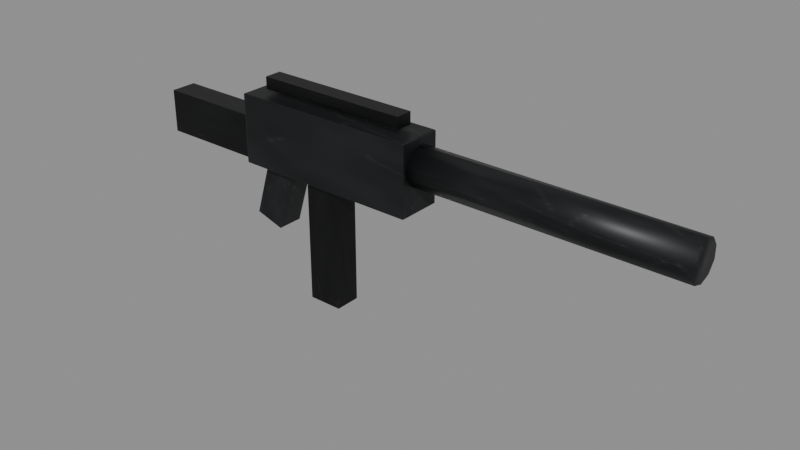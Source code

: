 # Source: gun_vg_smg.blend  (saved by Blender 4.3.34; exported with 4.5.12 LTS)
import bpy
from mathutils import Matrix  # noqa: F401  (used for matrix-valued properties, if any)

bpy.ops.wm.read_factory_settings(use_empty=True)
scene = bpy.context.scene
scene.name = 'Scene'

# ---- images (referenced by path relative to the original .blend; pixels are not part of the script)
import os
ASSET_DIR = os.environ.get("B2B_ASSET_DIR", "")  # directory of the original .blend (textures are referenced by path, not embedded)
HERE = os.path.dirname(os.path.abspath(__file__))  # packed textures are extracted next to this script under _unpacked/

def load_image(name, relpath, width, height, colorspace="sRGB"):
    """Load a texture the original file referenced (path relative to the .blend, or extracted next to this script)."""
    p = next((c for c in (os.path.join(HERE, relpath), os.path.join(ASSET_DIR, relpath)) if relpath and os.path.exists(c)), "")
    if p:
        img = bpy.data.images.load(p, check_existing=True)
        img.name = name
    else:  # same state as the original file: an image datablock whose file is absent (Cycles renders it pink)
        img = bpy.data.images.new(name, width, height)
        img.source = "FILE"
        img.filepath = "//" + (relpath or name)
    img.colorspace_settings.name = colorspace
    return img
img_gundark_tex = load_image('GunDark_tex', '_unpacked/GunDark_tex.a46a4b42.png', 128, 128, 'sRGB')
img_gun_tex = load_image('Gun_tex', '_unpacked/Gun_tex.f728142e.png', 128, 128, 'sRGB')

# ---- materials (node trees are filled in below, after node groups)
mat_gundark = bpy.data.materials.new('GunDark')
mat_gun = bpy.data.materials.new('Gun')

# ---- material node trees
mat_gundark.use_nodes = True; mat_gundark.node_tree.nodes.clear()
_N = mat_gundark.node_tree.nodes; _L = mat_gundark.node_tree.links
n0 = _N.new('ShaderNodeBsdfPrincipled'); n0.name = 'Principled BSDF'; n0.location = (10, 300)
n0.inputs[1].default_value = 0.6
n0.inputs[2].default_value = 0.4
n1 = _N.new('ShaderNodeOutputMaterial'); n1.name = 'Material Output'; n1.location = (300, 300)
n2 = _N.new('ShaderNodeTexImage'); n2.name = 'Image Texture'; n2.location = (0, 0)
n2.image = img_gundark_tex
_L.new(n0.outputs[0], n1.inputs[0])
_L.new(n2.outputs[0], n0.inputs[0])
n1.is_active_output = True
mat_gun.use_nodes = True; mat_gun.node_tree.nodes.clear()
_N = mat_gun.node_tree.nodes; _L = mat_gun.node_tree.links
n0 = _N.new('ShaderNodeBsdfPrincipled'); n0.name = 'Principled BSDF'; n0.location = (10, 300)
n0.inputs[1].default_value = 0.5
n0.inputs[2].default_value = 0.45
n1 = _N.new('ShaderNodeOutputMaterial'); n1.name = 'Material Output'; n1.location = (300, 300)
n2 = _N.new('ShaderNodeTexImage'); n2.name = 'Image Texture'; n2.location = (0, 0)
n2.image = img_gun_tex
_L.new(n0.outputs[0], n1.inputs[0])
_L.new(n2.outputs[0], n0.inputs[0])
n1.is_active_output = True

# ---- meshes
me_gun_vg_smg = bpy.data.meshes.new('gun_vg_smg')
me_gun_vg_smg.from_pydata([(0.01, -0.015, -0.03), (0.01, -0.015, 0.02), (0.01, 0.015, -0.03), (0.01, 0.015, 0.02), (0.15, -0.015, -0.03), (0.15, -0.015, 0.02), (0.15, 0.015, -0.03), (0.15, 0.015, 0.02), (0.1418, -0.0246, -0.03), (0.1418, -0.025, -0.02936), (0.14, -0.0246, -0.02936), (0.1418, -0.025, 0.04936), (0.1418, -0.0246, 0.05), (0.14, -0.0246, 0.04936), (0.1418, 0.0246, -0.03), (0.14, 0.0246, -0.02936), (0.1418, 0.025, -0.02936), (0.1418, 0.0246, 0.05), (0.1418, 0.025, 0.04936), (0.14, 0.0246, 0.04936), (0.3582, -0.0246, -0.03), (0.36, -0.0246, -0.02936), (0.3582, -0.025, -0.02936), (0.3582, -0.0246, 0.05), (0.3582, -0.025, 0.04936), (0.36, -0.0246, 0.04936), (0.3582, 0.0246, -0.03), (0.3582, 0.025, -0.02936), (0.36, 0.0246, -0.02936), (0.3582, 0.0246, 0.05), (0.36, 0.0246, 0.04936), (0.3582, 0.025, 0.04936), (0.22, -0.015, -0.175), (0.22, -0.015, -0.025), (0.22, 0.015, -0.175), (0.22, 0.015, -0.025), (0.26, -0.015, -0.175), (0.26, -0.015, -0.025), (0.26, 0.015, -0.175), (0.26, 0.015, -0.025), (0.1415, -0.015, -0.09304), (0.1651, -0.015, -0.01661), (0.1415, 0.015, -0.09304), (0.1651, 0.015, -0.01661), (0.1749, -0.015, -0.1034), (0.1985, -0.015, -0.02696), (0.1749, 0.015, -0.1034), (0.1985, 0.015, -0.02696), (0.36, -4.885e-18, 0.042), (0.66, -4.885e-18, 0.042), (0.36, 0.01293, 0.0378), (0.66, 0.01293, 0.0378), (0.36, 0.02092, 0.0268), (0.66, 0.02092, 0.0268), (0.36, 0.02092, 0.0132), (0.66, 0.02092, 0.0132), (0.36, 0.01293, 0.002202), (0.66, 0.01293, 0.002202), (0.36, 4.885e-18, -0.002), (0.66, 4.885e-18, -0.002), (0.36, -0.01293, 0.002202), (0.66, -0.01293, 0.002202), (0.36, -0.02092, 0.0132), (0.66, -0.02092, 0.0132), (0.36, -0.02092, 0.0268), (0.66, -0.02092, 0.0268), (0.36, -0.01293, 0.0378), (0.66, -0.01293, 0.0378), (0.16, -0.01, 0.055), (0.16, -0.01, 0.069), (0.16, 0.01, 0.055), (0.16, 0.01, 0.069), (0.34, -0.01, 0.055), (0.34, -0.01, 0.069), (0.34, 0.01, 0.055), (0.34, 0.01, 0.069)], [], [(0, 1, 3, 2), (2, 3, 7, 6), (6, 7, 5, 4), (4, 5, 1, 0), (2, 6, 4, 0), (7, 3, 1, 5), (22, 24, 11, 9), (28, 30, 25, 21), (29, 17, 12, 23), (10, 13, 19, 15), (16, 18, 31, 27), (8, 9, 10), (11, 12, 13), (14, 15, 16), (17, 18, 19), (20, 21, 22), (23, 24, 25), (26, 27, 28), (29, 30, 31), (14, 8, 10, 15), (9, 11, 13, 10), (12, 17, 19, 13), (18, 16, 15, 19), (26, 14, 16, 27), (17, 29, 31, 18), (30, 28, 27, 31), (20, 26, 28, 21), (29, 23, 25, 30), (24, 22, 21, 25), (8, 20, 22, 9), (23, 12, 11, 24), (14, 26, 20, 8), (32, 33, 35, 34), (34, 35, 39, 38), (38, 39, 37, 36), (36, 37, 33, 32), (34, 38, 36, 32), (39, 35, 33, 37), (40, 41, 43, 42), (42, 43, 47, 46), (46, 47, 45, 44), (44, 45, 41, 40), (42, 46, 44, 40), (47, 43, 41, 45), (48, 49, 51, 50), (50, 51, 53, 52), (52, 53, 55, 54), (54, 55, 57, 56), (56, 57, 59, 58), (58, 59, 61, 60), (60, 61, 63, 62), (62, 63, 65, 64), (51, 49, 67, 65, 63, 61, 59, 57, 55, 53), (64, 65, 67, 66), (66, 67, 49, 48), (48, 50, 52, 54, 56, 58, 60, 62, 64, 66), (68, 69, 71, 70), (70, 71, 75, 74), (74, 75, 73, 72), (72, 73, 69, 68), (70, 74, 72, 68), (75, 71, 69, 73)])
me_gun_vg_smg.polygons.foreach_set('use_smooth', [0, 0, 0, 0, 0, 0, 0, 0, 0, 0, 0, 0, 0, 0, 0, 0, 0, 0, 0, 0, 0, 0, 0, 0, 0, 0, 0, 0, 0, 0, 0, 0, 0, 0, 0, 0, 0, 0, 0, 0, 0, 0, 0, 0, 1, 1, 1, 1, 1, 1, 1, 1, 1, 1, 1, 1, 0, 0, 0, 0, 0, 0])
me_gun_vg_smg.polygons.foreach_set('material_index', [0, 0, 0, 0, 0, 0, 1, 1, 1, 1, 1, 1, 1, 1, 1, 1, 1, 1, 1, 1, 1, 1, 1, 1, 1, 1, 1, 1, 1, 1, 1, 1, 0, 0, 0, 0, 0, 0, 1, 1, 1, 1, 1, 1, 1, 1, 1, 1, 1, 1, 1, 1, 1, 1, 1, 1, 0, 0, 0, 0, 0, 0])
_uv = me_gun_vg_smg.uv_layers.new(name='UVMap')
_uv.uv.foreach_set('vector', [0.375, 0.0, 0.625, 0.0, 0.625, 0.25, 0.375, 0.25, 0.375, 0.25, 0.625, 0.25, 0.625, 0.5, 0.375, 0.5, 0.375, 0.5, 0.625, 0.5, 0.625, 0.75, 0.375, 0.75, 0.375, 0.75, 0.625, 0.75, 0.625, 1.0, 0.375, 1.0, 0.125, 0.5, 0.375, 0.5, 0.375, 0.75, 0.125, 0.75, 0.625, 0.5, 0.875, 0.5, 0.875, 0.75, 0.625, 0.75, 0.377, 0.752, 0.623, 0.752, 0.623, 0.998, 0.377, 0.998, 0.377, 0.502, 0.623, 0.502, 0.623, 0.748, 0.377, 0.748, 0.627, 0.502, 0.873, 0.502, 0.873, 0.748, 0.627, 0.748, 0.377, 0.002, 0.623, 0.002, 0.623, 0.248, 0.377, 0.248, 0.377, 0.252, 0.623, 0.252, 0.623, 0.498, 0.377, 0.498, 0.127, 0.748, 0.127, 0.75, 0.125, 0.748, 0.623, 0.998, 0.625, 0.998, 0.623, 1.0, 0.127, 0.502, 0.125, 0.502, 0.127, 0.5, 0.625, 0.252, 0.623, 0.252, 0.623, 0.25, 0.373, 0.748, 0.375, 0.748, 0.373, 0.75, 0.625, 0.752, 0.623, 0.752, 0.623, 0.75, 0.373, 0.502, 0.373, 0.5, 0.375, 0.502, 0.625, 0.502, 0.623, 0.502, 0.623, 0.5, 0.127, 0.502, 0.127, 0.748, 0.125, 0.748, 0.125, 0.502, 0.377, 0.0, 0.623, 0.0, 0.623, 0.002, 0.377, 0.002, 0.625, 0.002, 0.625, 0.248, 0.623, 0.248, 0.623, 0.002, 0.623, 0.252, 0.377, 0.252, 0.377, 0.248, 0.623, 0.248, 0.373, 0.502, 0.127, 0.502, 0.127, 0.5, 0.373, 0.5, 0.625, 0.252, 0.625, 0.498, 0.623, 0.498, 0.623, 0.252, 0.623, 0.502, 0.377, 0.502, 0.377, 0.498, 0.623, 0.498, 0.373, 0.748, 0.373, 0.502, 0.377, 0.502, 0.377, 0.748, 0.627, 0.502, 0.627, 0.748, 0.623, 0.748, 0.623, 0.502, 0.623, 0.752, 0.377, 0.752, 0.377, 0.748, 0.623, 0.748, 0.127, 0.748, 0.373, 0.748, 0.373, 0.75, 0.127, 0.75, 0.625, 0.752, 0.625, 0.998, 0.623, 0.998, 0.623, 0.752, 0.127, 0.502, 0.373, 0.502, 0.373, 0.748, 0.127, 0.748, 0.375, 0.0, 0.625, 0.0, 0.625, 0.25, 0.375, 0.25, 0.375, 0.25, 0.625, 0.25, 0.625, 0.5, 0.375, 0.5, 0.375, 0.5, 0.625, 0.5, 0.625, 0.75, 0.375, 0.75, 0.375, 0.75, 0.625, 0.75, 0.625, 1.0, 0.375, 1.0, 0.125, 0.5, 0.375, 0.5, 0.375, 0.75, 0.125, 0.75, 0.625, 0.5, 0.875, 0.5, 0.875, 0.75, 0.625, 0.75, 0.375, 0.0, 0.625, 0.0, 0.625, 0.25, 0.375, 0.25, 0.375, 0.25, 0.625, 0.25, 0.625, 0.5, 0.375, 0.5, 0.375, 0.5, 0.625, 0.5, 0.625, 0.75, 0.375, 0.75, 0.375, 0.75, 0.625, 0.75, 0.625, 1.0, 0.375, 1.0, 0.125, 0.5, 0.375, 0.5, 0.375, 0.75, 0.125, 0.75, 0.625, 0.5, 0.875, 0.5, 0.875, 0.75, 0.625, 0.75, 1.0, 0.5, 1.0, 1.0, 0.9, 1.0, 0.9, 0.5, 0.9, 0.5, 0.9, 1.0, 0.8, 1.0, 0.8, 0.5, 0.8, 0.5, 0.8, 1.0, 0.7, 1.0, 0.7, 0.5, 0.7, 0.5, 0.7, 1.0, 0.6, 1.0, 0.6, 0.5, 0.6, 0.5, 0.6, 1.0, 0.5, 1.0, 0.5, 0.5, 0.5, 0.5, 0.5, 1.0, 0.4, 1.0, 0.4, 0.5, 0.4, 0.5, 0.4, 1.0, 0.3, 1.0, 0.3, 0.5, 0.3, 0.5, 0.3, 1.0, 0.2, 1.0, 0.2, 0.5, 0.3911, 0.4442, 0.25, 0.49, 0.1089, 0.4442, 0.02175, 0.3242, 0.02175, 0.1758, 0.1089, 0.05584, 0.25, 0.01, 0.3911, 0.05584, 0.4783, 0.1758, 0.4783, 0.3242, 0.2, 0.5, 0.2, 1.0, 0.1, 1.0, 0.1, 0.5, 0.1, 0.5, 0.1, 1.0, -7.451e-08, 1.0, -7.451e-08, 0.5, 0.75, 0.49, 0.8911, 0.4442, 0.9783, 0.3242, 0.9783, 0.1758, 0.8911, 0.05584, 0.75, 0.01, 0.6089, 0.05584, 0.5217, 0.1758, 0.5217, 0.3242, 0.6089, 0.4442, 0.375, 0.0, 0.625, 0.0, 0.625, 0.25, 0.375, 0.25, 0.375, 0.25, 0.625, 0.25, 0.625, 0.5, 0.375, 0.5, 0.375, 0.5, 0.625, 0.5, 0.625, 0.75, 0.375, 0.75, 0.375, 0.75, 0.625, 0.75, 0.625, 1.0, 0.375, 1.0, 0.125, 0.5, 0.375, 0.5, 0.375, 0.75, 0.125, 0.75, 0.625, 0.5, 0.875, 0.5, 0.875, 0.75, 0.625, 0.75])
me_gun_vg_smg.materials.append(mat_gundark)
me_gun_vg_smg.materials.append(mat_gun)
me_gun_vg_smg.update()

# ---- objects
ob_gun_vg_smg = bpy.data.objects.new('gun_vg_smg', me_gun_vg_smg)

# ---- transforms, parenting, visibility, modifiers, constraints
ob_gun_vg_smg.location = (0.0, 0.0, 0.0)

# ---- collection membership
scene.collection.objects.link(ob_gun_vg_smg)

# ---- scene / render settings (as saved in the file)
scene.frame_start = 1; scene.frame_end = 250; scene.frame_set(1)
scene.render.engine = 'BLENDER_EEVEE_NEXT'
bpy.context.view_layer.update()

# ---- added for rendering (the .blend has no active camera and no usable light): camera, sun + grey world if the file has none
cam_auto = bpy.data.cameras.new('AutoCamera')
cam_auto.lens = 50.0
cam_auto.sensor_width = 36.0
cam_auto.clip_end = 1000.0
ob_auto_camera = bpy.data.objects.new('AutoCamera', cam_auto)
scene.collection.objects.link(ob_auto_camera)
ob_auto_camera.location = (0.979036, -0.772843, 0.462229)
ob_auto_camera.rotation_euler = (1.09748, -7.21219e-08, 0.694738)
scene.camera = ob_auto_camera
light_auto_sun = bpy.data.lights.new('AutoSun', 'SUN')
light_auto_sun.energy = 3.0
light_auto_sun.angle = 0.0523599
ob_auto_sun = bpy.data.objects.new('AutoSun', light_auto_sun)
scene.collection.objects.link(ob_auto_sun)
ob_auto_sun.rotation_euler = (0.872665, 0.174533, 0.523599)
if scene.world is None:
    world_auto = bpy.data.worlds.new('AutoWorld')
    world_auto.color = (0.3, 0.3, 0.3)
    scene.world = world_auto
bpy.context.view_layer.update()
